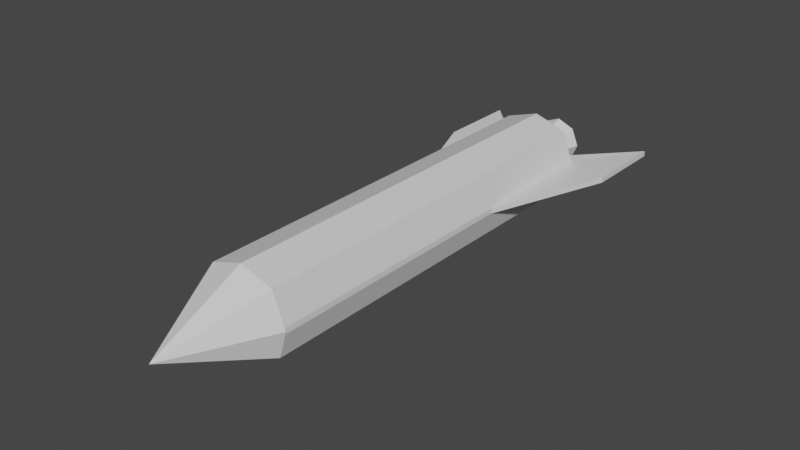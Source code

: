 # Source: Missile.blend  (saved by Blender 2.82.7; exported with 4.5.12 LTS)
import bpy
from mathutils import Matrix  # noqa: F401  (used for matrix-valued properties, if any)

bpy.ops.wm.read_factory_settings(use_empty=True)
scene = bpy.context.scene
scene.name = 'Scene'

# ---- collections
col_collection = bpy.data.collections.new('Collection'); scene.collection.children.link(col_collection)

# ---- materials (node trees are filled in below, after node groups)
mat_material = bpy.data.materials.new('Material')
mat_material.alpha_threshold = 0.0
mat_material.use_transparent_shadow = False
mat_material.line_color = (0.0, 0.0, 0.0, 1.0)

# ---- material node trees
mat_material.use_nodes = True; mat_material.node_tree.nodes.clear()
_N = mat_material.node_tree.nodes; _L = mat_material.node_tree.links
n0 = _N.new('ShaderNodeOutputMaterial'); n0.name = 'Material Output'; n0.location = (300, 300)
n1 = _N.new('ShaderNodeBsdfPrincipled'); n1.name = 'Principled BSDF'; n1.location = (10, 300)
n1.distribution = 'GGX'
n1.subsurface_method = 'BURLEY'
n1.inputs[2].default_value = 0.4
n1.inputs[3].default_value = 1.45
n1.inputs[27].default_value = (0.0, 0.0, 0.0, 1.0)
n1.inputs[28].default_value = 1.0
_L.new(n1.outputs[0], n0.inputs[0])
n0.is_active_output = True

# ---- world
world_world = bpy.data.worlds.new('World'); scene.world = world_world
world_world.use_nodes = True; world_world.node_tree.nodes.clear()
_N = world_world.node_tree.nodes; _L = world_world.node_tree.links
n0 = _N.new('ShaderNodeOutputWorld'); n0.name = 'World Output'; n0.location = (300, 300)
n1 = _N.new('ShaderNodeBackground'); n1.name = 'Background'; n1.location = (10, 300)
n1.inputs[0].default_value = (0.05088, 0.05088, 0.05088, 1.0)
_L.new(n1.outputs[0], n0.inputs[0])
n0.is_active_output = True
world_world.color = (0.05088, 0.05088, 0.05088)
world_world.use_sun_shadow = False
world_world.sun_shadow_jitter_overblur = 0.0

# ---- meshes
me_cube = bpy.data.meshes.new('Cube')
me_cube.from_pydata([(-0.6799, -5.002, 0.6785), (-0.7735, -5.002, -0.5601), (-0.6799, 3.375, 0.6785), (-0.7735, 3.375, -0.5601), (-0.9403, -5.002, 0.0), (-0.9194, 3.375, 0.05448), (-0.9194, -5.002, 0.05448), (-0.9244, -5.002, -0.0532), (-0.9244, 3.375, -0.0532), (-0.6799, 2.064, 0.6785), (-0.7735, 2.064, -0.5601), (0.3047, 3.088, -0.3181), (-0.9194, 0.5212, 0.05448), (-0.9244, 0.5212, -0.0532), (-2.548e-07, 3.375, -0.8323), (3.776e-07, -5.002, 0.8994), (-2.548e-07, 3.375, 0.8951), (3.776e-07, -5.002, -0.8377), (-2.548e-07, 3.375, 0.07187), (-2.548e-07, 3.375, -0.07906), (-1.559e-07, 2.064, -0.8323), (-1.559e-07, 2.064, 0.8951), (-2.548e-07, 3.375, -0.5039), (-2.548e-07, 3.375, 0.5361), (-0.4178, 3.375, -0.6927), (-0.4178, 2.064, -0.6927), (-0.3673, 3.375, 0.784), (-0.4178, -5.002, -0.6927), (0.3047, 3.088, -0.3181), (-0.4967, 3.375, 0.06295), (-0.4994, 3.375, -0.0658), (-2.262, 3.462, 0.05089), (-2.241, 4.773, 0.1054), (-2.241, 3.462, 0.1054), (-2.246, 3.462, -0.002307), (-1.83, 4.773, 0.05089), (-1.819, 4.773, 0.1138), (-1.821, 4.773, -0.01491), (0.3116, 3.145, -0.3181), (0.2948, 3.013, -0.3237), (-1.868, 3.014, 0.09906), (-1.868, 4.748, 0.09906), (-1.873, 3.014, -0.008619), (-1.873, 4.748, -0.008619), (0.6799, -5.002, 0.6785), (0.7735, -5.002, -0.5601), (0.6799, 3.375, 0.6785), (0.7735, 3.375, -0.5601), (0.9403, -5.002, 0.0), (5.242e-07, -6.943, -0.003969), (0.9194, 3.375, 0.05448), (0.9194, -5.002, 0.05448), (0.9244, -5.002, -0.0532), (0.9244, 3.375, -0.0532), (0.6799, 2.064, 0.6785), (0.7735, 2.064, -0.5601), (-0.3047, 3.088, -0.3181), (0.9194, 0.5212, 0.05448), (0.9244, 0.5212, -0.0532), (0.4178, 3.375, -0.6927), (0.4178, 2.064, -0.6927), (0.3673, 3.375, 0.784), (0.4178, -5.002, -0.6927), (-0.3047, 3.088, -0.3181), (0.4967, 3.375, 0.06295), (0.4994, 3.375, -0.0658), (2.262, 3.462, 0.05089), (2.241, 4.773, 0.1054), (2.241, 3.462, 0.1054), (2.246, 3.462, -0.002307), (1.83, 4.773, 0.05089), (1.819, 4.773, 0.1138), (1.821, 4.773, -0.01491), (-0.3116, 3.145, -0.3181), (-0.2948, 3.013, -0.3237), (1.868, 3.014, 0.09906), (1.868, 4.748, 0.09906), (1.873, 3.014, -0.008619), (1.873, 4.748, -0.008619), (0.459, 3.348, 4.281e-07), (0.2237, 3.762, 5.064e-07), (0.3246, 3.348, 0.3246), (0.1582, 3.762, 0.1582), (-2.688e-07, 3.348, 0.459), (-2.899e-07, 3.762, 0.2237), (-0.3246, 3.348, 0.3246), (-0.1582, 3.762, 0.1582), (-0.459, 3.348, 4.281e-07), (-0.2237, 3.762, 5.064e-07), (-0.3246, 3.348, -0.3246), (-0.1582, 3.762, -0.1582), (-2.433e-07, 3.348, -0.459), (-2.775e-07, 3.762, -0.2237), (0.3246, 3.348, -0.3246), (0.1582, 3.762, -0.1582), (0.4112, 3.98, 7.845e-07), (0.2908, 3.98, 0.2908), (-3.586e-07, 3.98, 0.4112), (-0.2908, 3.98, 0.2908), (-0.4112, 3.98, 7.845e-07), (-0.2908, 3.98, -0.2908), (-3.357e-07, 3.98, -0.4112), (0.2908, 3.98, -0.2908), (0.4378, 4.285, 1.004e-06), (0.3096, 4.285, 0.3096), (-4.425e-07, 4.285, 0.4378), (-0.3096, 4.285, 0.3096), (-0.4378, 4.285, 1.003e-06), (-0.3096, 4.285, -0.3096), (-4.155e-07, 4.285, -0.4378), (0.3096, 4.285, -0.3096), (0.3566, 4.285, 0.3566), (0.5043, 4.285, 9.944e-07), (-4.436e-07, 4.285, 0.5043), (-0.3566, 4.285, 0.3566), (-0.5043, 4.285, 9.944e-07), (-0.3566, 4.285, -0.3566), (-4.155e-07, 4.285, -0.5043), (0.3566, 4.285, -0.3566), (0.3602, 3.991, 8.178e-07), (0.2547, 3.991, 0.2547), (-3.533e-07, 3.991, 0.3602), (-0.2547, 3.991, 0.2547), (-0.3602, 3.991, 8.169e-07), (-0.2547, 3.991, -0.2547), (-3.311e-07, 3.991, -0.3602), (0.2547, 3.991, -0.2547), (0.0952, 3.758, 6.601e-07), (0.06732, 3.758, 0.06732), (-3.276e-07, 3.758, 0.0952), (-0.06732, 3.758, 0.06732), (-0.0952, 3.758, 6.599e-07), (-0.06732, 3.758, -0.06732), (-3.217e-07, 3.758, -0.0952), (0.06732, 3.758, -0.06732)], [(28, 11), (11, 38), (63, 56), (56, 73)], [(15, 44, 54, 21), (15, 21, 9, 0), (25, 27, 1, 10), (0, 49, 15), (45, 52, 48, 49), (17, 49, 1, 27), (49, 0, 6, 4), (8, 30, 24, 3), (10, 13, 8, 3), (24, 25, 10, 3), (12, 9, 2, 5), (21, 16, 26, 2, 9), (45, 55, 58, 52), (59, 14, 22, 19, 65), (64, 18, 23, 16, 61), (29, 30, 43, 41), (59, 65, 53, 47), (64, 61, 46, 50), (14, 20, 25, 24), (20, 17, 27, 25), (64, 76, 78, 65), (29, 18, 19, 30), (42, 40, 41, 43), (8, 13, 42, 43), (12, 13, 7, 4, 6), (30, 8, 43), (5, 29, 41), (13, 12, 40, 42), (12, 5, 41, 40), (51, 57, 54, 44), (29, 26, 16, 23, 18), (60, 55, 45, 62), (44, 15, 49), (6, 0, 9, 12), (17, 62, 45, 49), (49, 48, 51, 44), (1, 7, 13, 10), (55, 47, 53, 58), (59, 47, 55, 60), (57, 50, 46, 54), (21, 54, 46, 61, 16), (2, 26, 29, 5), (24, 30, 19, 22, 14), (14, 59, 60, 20), (20, 60, 62, 17), (64, 65, 19, 18), (77, 78, 76, 75), (53, 78, 77, 58), (57, 51, 48, 52, 58), (65, 78, 53), (50, 76, 64), (58, 77, 75, 57), (57, 75, 76, 50), (1, 49, 4, 7), (79, 80, 82, 81), (81, 82, 84, 83), (83, 84, 86, 85), (85, 86, 88, 87), (87, 88, 90, 89), (89, 90, 92, 91), (92, 90, 100, 101), (91, 92, 94, 93), (93, 94, 80, 79), (100, 99, 115, 116), (88, 86, 98, 99), (94, 92, 101, 102), (84, 82, 96, 97), (90, 88, 99, 100), (80, 94, 102, 95), (82, 80, 95, 96), (86, 84, 97, 98), (109, 108, 124, 125), (98, 97, 113, 114), (96, 95, 112, 111), (95, 102, 118, 112), (101, 100, 116, 117), (99, 98, 114, 115), (97, 96, 111, 113), (102, 101, 117, 118), (103, 104, 111, 112), (104, 105, 113, 111), (105, 106, 114, 113), (106, 107, 115, 114), (107, 108, 116, 115), (108, 109, 117, 116), (109, 110, 118, 117), (110, 103, 112, 118), (120, 119, 127, 128), (107, 106, 122, 123), (105, 104, 120, 121), (110, 109, 125, 126), (108, 107, 123, 124), (106, 105, 121, 122), (104, 103, 119, 120), (103, 110, 126, 119), (128, 127, 134, 133, 132, 131, 130, 129), (119, 126, 134, 127), (125, 124, 132, 133), (123, 122, 130, 131), (121, 120, 128, 129), (126, 125, 133, 134), (124, 123, 131, 132), (122, 121, 129, 130)])
_uv = me_cube.uv_layers.new(name='UVMap')
_uv.uv.foreach_set('vector', [0.2155, 0.2483, 0.2762, 0.252, 0.2982, 0.7876, 0.2403, 0.7926, 0.07844, 0.7555, 0.05453, 0.2112, 0.1127, 0.211, 0.1386, 0.7464, 0.6119, 0.2109, 0.6139, 0.7943, 0.583, 0.7932, 0.5794, 0.2115, 0.1386, 0.7464, 0.1444, 0.9631, 0.07844, 0.7555, 0.4319, 0.1992, 0.4021, 0.1961, 0.3923, 0.1948, 0.4441, 0.03996, 0.648, 0.7969, 0.5952, 0.9524, 0.583, 0.7932, 0.6139, 0.7943, 0.1444, 0.9631, 0.1386, 0.7464, 0.1807, 0.7483, 0.2204, 0.7515, 0.5395, 0.1064, 0.5663, 0.07606, 0.6047, 0.1104, 0.5788, 0.1174, 0.5794, 0.2115, 0.5349, 0.338, 0.5395, 0.1064, 0.5788, 0.1174, 0.6047, 0.1104, 0.6119, 0.2109, 0.5794, 0.2115, 0.5788, 0.1174, 0.1727, 0.3357, 0.1127, 0.211, 0.1125, 0.116, 0.1621, 0.1008, 0.05453, 0.2112, 0.05915, 0.1054, 0.08874, 0.1108, 0.1125, 0.116, 0.1127, 0.211, 0.4319, 0.1992, 0.4283, 0.7809, 0.3837, 0.6544, 0.4021, 0.1961, 0.4536, 0.8819, 0.4876, 0.8893, 0.4727, 0.9132, 0.4499, 0.9422, 0.4152, 0.9163, 0.3312, 0.9247, 0.2987, 0.9528, 0.2718, 0.9229, 0.2543, 0.8975, 0.2833, 0.8895, 0.8411, 0.3638, 0.8403, 0.3781, 0.7074, 0.3654, 0.7, 0.358, 0.4536, 0.8819, 0.4152, 0.9163, 0.3884, 0.886, 0.4277, 0.875, 0.3312, 0.9247, 0.2833, 0.8895, 0.3065, 0.8823, 0.3572, 0.8929, 0.6387, 0.103, 0.648, 0.2095, 0.6119, 0.2109, 0.6047, 0.1104, 0.648, 0.2095, 0.648, 0.7969, 0.6139, 0.7943, 0.6119, 0.2109, 0.8411, 0.3517, 0.7, 0.3575, 0.7074, 0.3501, 0.8403, 0.3374, 0.5596, 0.06715, 0.593, 0.03996, 0.601, 0.05023, 0.5663, 0.07606, 0.7232, 0.4644, 0.7133, 0.4676, 0.7, 0.358, 0.7074, 0.3654, 0.8056, 0.4063, 0.8411, 0.6915, 0.7232, 0.4644, 0.7074, 0.3654, 0.5259, 0.3382, 0.5349, 0.338, 0.5532, 0.7963, 0.5434, 0.7976, 0.5354, 0.7978, 0.8403, 0.3781, 0.8056, 0.4063, 0.7074, 0.3654, 0.885, 0.1316, 0.8479, 0.1316, 0.9683, 0.01112, 0.8411, 0.6915, 0.8313, 0.6966, 0.7133, 0.4676, 0.7232, 0.4644, 0.885, 0.3822, 0.885, 0.1316, 0.9683, 0.01112, 0.9683, 0.1633, 0.318, 0.2463, 0.3469, 0.658, 0.2982, 0.7876, 0.2762, 0.252, 0.1333, 0.07149, 0.08874, 0.1108, 0.05915, 0.1054, 0.07436, 0.07861, 0.0984, 0.04638, 0.4608, 0.7815, 0.4283, 0.7809, 0.4319, 0.1992, 0.4628, 0.198, 0.2762, 0.252, 0.2155, 0.2483, 0.2627, 0.03569, 0.1807, 0.7483, 0.1386, 0.7464, 0.1127, 0.211, 0.1727, 0.3357, 0.4969, 0.1955, 0.4628, 0.198, 0.4319, 0.1992, 0.4441, 0.03996, 0.2627, 0.03569, 0.3572, 0.2396, 0.318, 0.2463, 0.2762, 0.252, 0.583, 0.7932, 0.5532, 0.7963, 0.5349, 0.338, 0.5794, 0.2115, 0.4283, 0.7809, 0.4277, 0.875, 0.3884, 0.886, 0.3837, 0.6544, 0.4536, 0.8819, 0.4277, 0.875, 0.4283, 0.7809, 0.4608, 0.7815, 0.3469, 0.658, 0.3572, 0.8929, 0.3065, 0.8823, 0.2982, 0.7876, 0.2403, 0.7926, 0.2982, 0.7876, 0.3065, 0.8823, 0.2833, 0.8895, 0.2543, 0.8975, 0.1125, 0.116, 0.08874, 0.1108, 0.1333, 0.07149, 0.1621, 0.1008, 0.6047, 0.1104, 0.5663, 0.07606, 0.601, 0.05023, 0.6238, 0.07914, 0.6387, 0.103, 0.4876, 0.8893, 0.4536, 0.8819, 0.4608, 0.7815, 0.4969, 0.7829, 0.4969, 0.7829, 0.4608, 0.7815, 0.4628, 0.198, 0.4969, 0.1955, 0.4085, 0.9252, 0.4152, 0.9163, 0.4499, 0.9422, 0.4418, 0.9524, 0.7232, 0.2511, 0.7074, 0.3501, 0.7, 0.3575, 0.7133, 0.2479, 0.8056, 0.3091, 0.7074, 0.3501, 0.7232, 0.2511, 0.8411, 0.02393, 0.3748, 0.6542, 0.3842, 0.1946, 0.3923, 0.1948, 0.4021, 0.1961, 0.3837, 0.6544, 0.8403, 0.3374, 0.7074, 0.3501, 0.8056, 0.3091, 0.885, 0.6333, 0.9683, 0.7538, 0.8479, 0.6334, 0.8411, 0.02393, 0.7232, 0.2511, 0.7133, 0.2479, 0.8313, 0.01887, 0.885, 0.3827, 0.9683, 0.6016, 0.9683, 0.7538, 0.885, 0.6333, 0.583, 0.7932, 0.5952, 0.9524, 0.5434, 0.7976, 0.5532, 0.7963, 0.7165, 0.8859, 0.7654, 0.9083, 0.7669, 0.9232, 0.7165, 0.9415, 0.7165, 0.9415, 0.7669, 0.9232, 0.7784, 0.9326, 0.7556, 0.9809, 0.7556, 0.9809, 0.7784, 0.9326, 0.7929, 0.9309, 0.8113, 0.981, 0.8113, 0.981, 0.7929, 0.9309, 0.8016, 0.9191, 0.8505, 0.9415, 0.8505, 0.9415, 0.8016, 0.9191, 0.8, 0.9041, 0.8505, 0.8859, 0.8505, 0.8859, 0.8, 0.9041, 0.7886, 0.8948, 0.8113, 0.8464, 0.7619, 0.7383, 0.7506, 0.7368, 0.7427, 0.7163, 0.771, 0.7184, 0.8113, 0.8464, 0.7886, 0.8948, 0.7741, 0.8964, 0.7557, 0.8464, 0.7557, 0.8464, 0.7741, 0.8964, 0.7654, 0.9083, 0.7165, 0.8859, 0.7427, 0.7163, 0.7213, 0.735, 0.6837, 0.7223, 0.7252, 0.6807, 0.7416, 0.7438, 0.7404, 0.7554, 0.7195, 0.7634, 0.7213, 0.735, 0.7686, 0.7475, 0.7619, 0.7383, 0.771, 0.7184, 0.7897, 0.7404, 0.7473, 0.7648, 0.7588, 0.7663, 0.7666, 0.7871, 0.7382, 0.785, 0.7506, 0.7368, 0.7416, 0.7438, 0.7213, 0.735, 0.7427, 0.7163, 0.7683, 0.7591, 0.7686, 0.7475, 0.7897, 0.7404, 0.788, 0.7688, 0.7588, 0.7663, 0.7683, 0.7591, 0.788, 0.7688, 0.7666, 0.7871, 0.7404, 0.7554, 0.7473, 0.7648, 0.7382, 0.785, 0.7195, 0.7634, 0.942, 0.7654, 0.9797, 0.8031, 0.9449, 0.8195, 0.9289, 0.8016, 0.7195, 0.7634, 0.7382, 0.785, 0.7254, 0.8226, 0.6838, 0.7811, 0.7666, 0.7871, 0.788, 0.7688, 0.8255, 0.7814, 0.784, 0.8227, 0.788, 0.7688, 0.7897, 0.7404, 0.8255, 0.7228, 0.8255, 0.7814, 0.771, 0.7184, 0.7427, 0.7163, 0.7252, 0.6807, 0.784, 0.6808, 0.7213, 0.735, 0.7195, 0.7634, 0.6838, 0.7811, 0.6837, 0.7223, 0.7382, 0.785, 0.7666, 0.7871, 0.784, 0.8227, 0.7254, 0.8226, 0.7897, 0.7404, 0.771, 0.7184, 0.784, 0.6808, 0.8255, 0.7228, 0.8377, 0.7864, 0.7892, 0.8348, 0.784, 0.8227, 0.8255, 0.7814, 0.7892, 0.8348, 0.7205, 0.8349, 0.7254, 0.8226, 0.784, 0.8227, 0.7205, 0.8349, 0.6717, 0.7863, 0.6838, 0.7811, 0.7254, 0.8226, 0.6717, 0.7863, 0.6714, 0.7174, 0.6837, 0.7223, 0.6838, 0.7811, 0.6714, 0.7174, 0.72, 0.6685, 0.7252, 0.6807, 0.6837, 0.7223, 0.72, 0.6685, 0.789, 0.6685, 0.784, 0.6808, 0.7252, 0.6807, 0.789, 0.6685, 0.8377, 0.7176, 0.8255, 0.7228, 0.784, 0.6808, 0.8377, 0.7176, 0.8377, 0.7864, 0.8255, 0.7814, 0.8255, 0.7228, 0.886, 0.8393, 0.8872, 0.8157, 0.9094, 0.8266, 0.9091, 0.8316, 0.9797, 0.8566, 0.9417, 0.8942, 0.9255, 0.8593, 0.9434, 0.8435, 0.8883, 0.8937, 0.8512, 0.8555, 0.886, 0.8393, 0.9016, 0.8576, 0.8888, 0.7654, 0.942, 0.7654, 0.9289, 0.8016, 0.905, 0.8001, 0.9797, 0.8031, 0.9797, 0.8566, 0.9434, 0.8435, 0.9449, 0.8195, 0.9417, 0.8942, 0.8883, 0.8937, 0.9016, 0.8576, 0.9255, 0.8593, 0.8512, 0.8555, 0.8513, 0.8028, 0.8872, 0.8157, 0.886, 0.8393, 0.8513, 0.8028, 0.8888, 0.7654, 0.905, 0.8001, 0.8872, 0.8157, 0.9091, 0.8316, 0.9094, 0.8266, 0.9135, 0.8235, 0.9185, 0.8243, 0.9216, 0.8283, 0.9209, 0.8333, 0.917, 0.8363, 0.9121, 0.8355, 0.8872, 0.8157, 0.905, 0.8001, 0.9135, 0.8235, 0.9094, 0.8266, 0.9289, 0.8016, 0.9449, 0.8195, 0.9216, 0.8283, 0.9185, 0.8243, 0.9434, 0.8435, 0.9255, 0.8593, 0.917, 0.8363, 0.9209, 0.8333, 0.9016, 0.8576, 0.886, 0.8393, 0.9091, 0.8316, 0.9121, 0.8355, 0.905, 0.8001, 0.9289, 0.8016, 0.9185, 0.8243, 0.9135, 0.8235, 0.9449, 0.8195, 0.9434, 0.8435, 0.9209, 0.8333, 0.9216, 0.8283, 0.9255, 0.8593, 0.9016, 0.8576, 0.9121, 0.8355, 0.917, 0.8363])
me_cube.materials.append(mat_material)
me_cube.use_remesh_preserve_volume = False
me_cube.use_remesh_preserve_attributes = False
me_cube.use_mirror_vertex_groups = False
me_cube.update()

# ---- objects
ob_cube = bpy.data.objects.new('Cube', me_cube)

# ---- transforms, parenting, visibility, modifiers, constraints
ob_cube.location = (0.0, 0.0, 0.0)
ob_cube.lock_rotations_4d = False
ob_cube.empty_display_type = 'ARROWS'
ob_cube.lineart.crease_threshold = 0.0

# ---- collection membership
col_collection.objects.link(ob_cube)

# ---- scene / render settings (as saved in the file)
scene.frame_start = 1; scene.frame_end = 250; scene.frame_set(4)
scene.render.engine = 'BLENDER_EEVEE_NEXT'
scene.cycles.use_denoising = False
scene.cycles.samples = 128
scene.cycles.sampling_pattern = 'TABULATED_SOBOL'
scene.cycles.use_adaptive_sampling = False
scene.cycles.use_light_tree = False
scene.view_settings.view_transform = 'Filmic'
bpy.context.view_layer.update()

# ---- added for rendering (the .blend has no active camera and no usable light): camera, sun
cam_auto = bpy.data.cameras.new('AutoCamera')
cam_auto.lens = 50.0
cam_auto.sensor_width = 36.0
cam_auto.clip_end = 1000.0
ob_auto_camera = bpy.data.objects.new('AutoCamera', cam_auto)
scene.collection.objects.link(ob_auto_camera)
ob_auto_camera.location = (11.7308, -15.1621, 9.41546)
ob_auto_camera.rotation_euler = (1.09748, -7.21219e-08, 0.694738)
scene.camera = ob_auto_camera
light_auto_sun = bpy.data.lights.new('AutoSun', 'SUN')
light_auto_sun.energy = 3.0
light_auto_sun.angle = 0.0523599
ob_auto_sun = bpy.data.objects.new('AutoSun', light_auto_sun)
scene.collection.objects.link(ob_auto_sun)
ob_auto_sun.rotation_euler = (0.872665, 0.174533, 0.523599)
bpy.context.view_layer.update()
